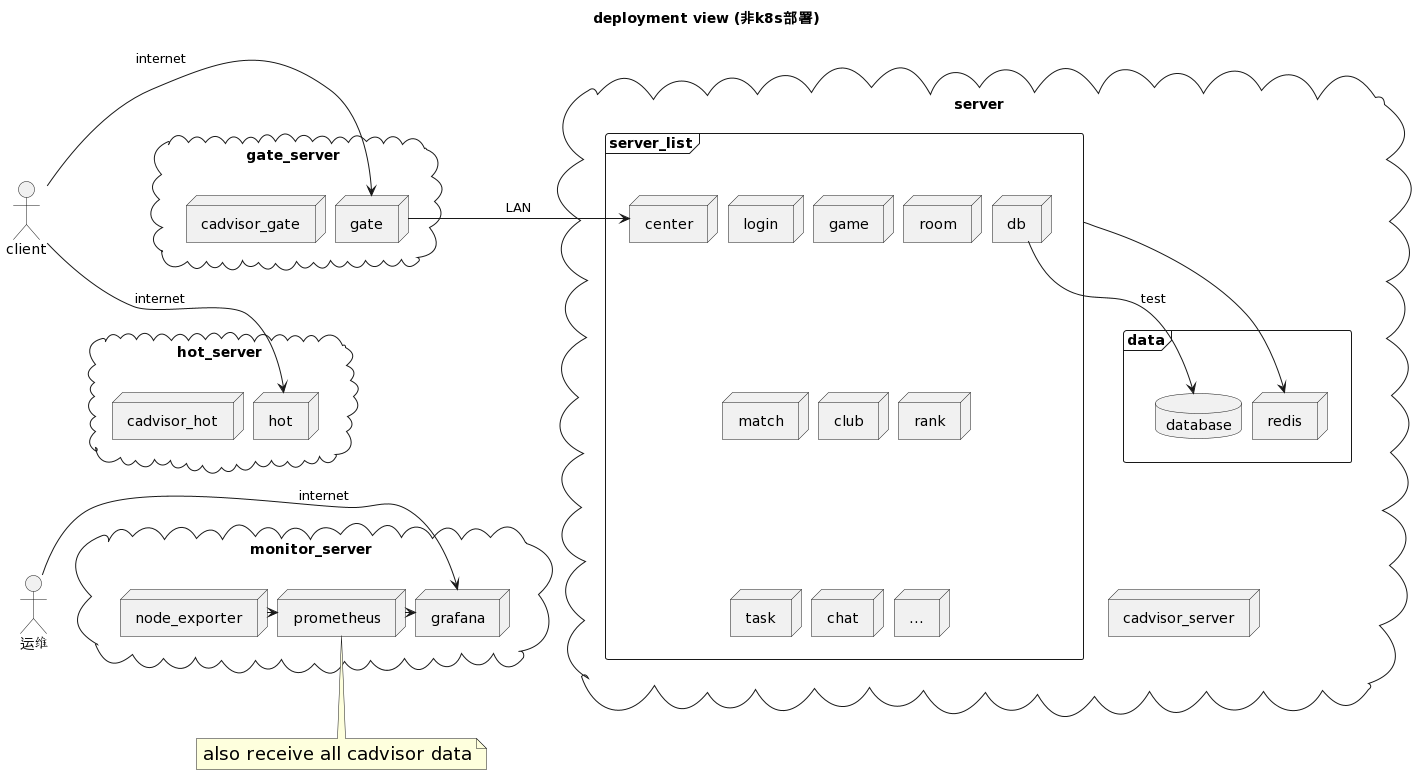

The diagram above was rendered by PlantUML. Its source (embedded in the PNG):
@startuml
title deployment view (非k8s部署)
skinparam nodesep 10

together {
    actor client
    actor 运维 as ops

    client --[hidden]-> ops
}

together{
    cloud gate_server{
        node gate
        node cadvisor_gate
    }
    cloud hot_server {
        node hot
        node cadvisor_hot
    }

    cloud monitor_server{
        node node_exporter
        node prometheus
        node grafana
    }

    'gate_server放在hot_server之上
    gate_server --[hidden]> hot_server
    hot_server --[hidden]> monitor_server
}

cloud server {
    frame server_list{
        node center
        node login
        node game
        node room
        node match
        node club
        node rank
        node task
        node chat
        node db
        node "..."
    }

    frame data {
        database database
        node redis
    }

    node cadvisor_server

    cadvisor_server -[hidden]u-> data
}

client->gate : internet
client->hot : internet
gate->center :LAN
server_list->redis
db-->database : test


ops->grafana : internet
note "<size 18>also receive all cadvisor data</size>" as N1
N1 -u-> prometheus
node_exporter->prometheus
prometheus->grafana
@enduml